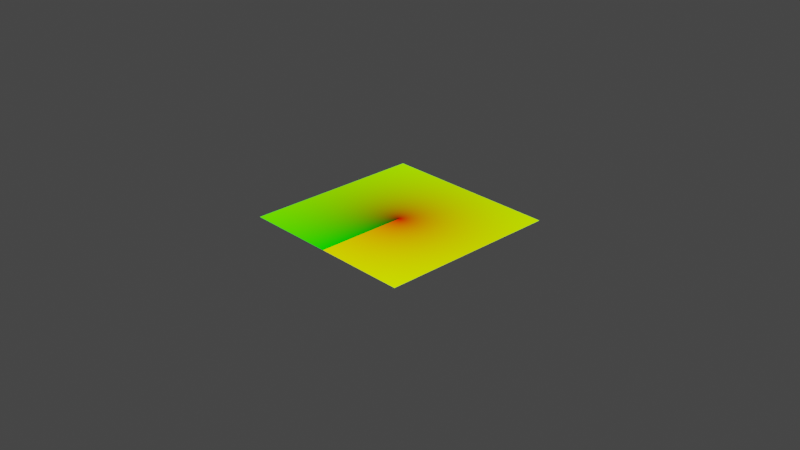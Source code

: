 # Source: radial_coordinates.blend  (saved by Blender 3.3.6; exported with 4.5.12 LTS)
import bpy
from mathutils import Matrix  # noqa: F401  (used for matrix-valued properties, if any)

bpy.ops.wm.read_factory_settings(use_empty=True)
scene = bpy.context.scene
scene.name = 'Scene'

# ---- collections
col_collection = bpy.data.collections.new('Collection'); scene.collection.children.link(col_collection)

# ---- materials (node trees are filled in below, after node groups)
mat_radial_coordinates = bpy.data.materials.new('radial_coordinates')

# ---- node groups
ng_coord_detect = bpy.data.node_groups.new('COORD DETECT', 'ShaderNodeTree')
_s = ng_coord_detect.interface.new_socket(name='Vector', in_out='OUTPUT', socket_type='NodeSocketVector')
_s = ng_coord_detect.interface.new_socket(name='IF THEN USE', in_out='INPUT', socket_type='NodeSocketVector')
_s.min_value = -1e+04
_s.max_value = 1e+04
_s = ng_coord_detect.interface.new_socket(name='USING', in_out='INPUT', socket_type='NodeSocketVector')
_N = ng_coord_detect.nodes; _L = ng_coord_detect.links
n0 = _N.new('ShaderNodeMath'); n0.name = 'Math.003'; n0.location = (-30, 114)
n0.operation = 'GREATER_THAN'
n0.inputs[1].default_value = 0.0
n1 = _N.new('NodeReroute'); n1.name = 'Reroute.002'; n1.location = (-268, -117)
n1.width = 16
n1.socket_idname = 'NodeSocketVector'
n2 = _N.new('ShaderNodeVectorMath'); n2.name = 'Vector Math'; n2.location = (-200, 112)
n2.operation = 'LENGTH'
n3 = _N.new('ShaderNodeMix'); n3.name = 'Mix.002'; n3.location = (265, 37)
n3.data_type = 'RGBA'
n4 = _N.new('NodeGroupInput'); n4.name = 'Group Input'; n4.location = (-468, -2)
n5 = _N.new('NodeGroupOutput'); n5.name = 'Group Output'; n5.location = (455, -2)
_L.new(n4.outputs[0], n1.inputs[0])
_L.new(n4.outputs[1], n3.inputs[6])
_L.new(n3.outputs[2], n5.inputs[0])
_L.new(n1.outputs[0], n2.inputs[0])
_L.new(n2.outputs[1], n0.inputs[0])
_L.new(n0.outputs[0], n3.inputs[0])
_L.new(n1.outputs[0], n3.inputs[7])
n5.is_active_output = True
ng_radial_coordinates = bpy.data.node_groups.new('radial_coordinates', 'ShaderNodeTree')
_s = ng_radial_coordinates.interface.new_socket(name='Vector', in_out='OUTPUT', socket_type='NodeSocketVector')
_s.default_value = (1.0, 1.0, 0.0)
_s.min_value = 0.0
_s.max_value = 0.0
_s = ng_radial_coordinates.interface.new_socket(name='Vector', in_out='INPUT', socket_type='NodeSocketVector')
_s.min_value = -1e+04
_s.max_value = 1e+04
_s.hide_value = True
_s = ng_radial_coordinates.interface.new_socket(name='Scale', in_out='INPUT', socket_type='NodeSocketFloat')
_s.default_value = 1.0
_s.min_value = -1e+04
_s.max_value = 1e+04
_N = ng_radial_coordinates.nodes; _L = ng_radial_coordinates.links
n0 = _N.new('ShaderNodeMath'); n0.name = 'Math.013'; n0.location = (-45, 87)
n0.operation = 'ARCTAN2'
n0.inputs[2].default_value = 0.0
n1 = _N.new('ShaderNodeVectorMath'); n1.name = 'Vector Math'; n1.location = (-207, -85)
n1.operation = 'DISTANCE'
n2 = _N.new('ShaderNodeSeparateXYZ'); n2.name = 'Separate XYZ.002'; n2.location = (-46, -87)
n3 = _N.new('ShaderNodeMath'); n3.name = 'Math.016'; n3.location = (114, 86)
n3.operation = 'DIVIDE'
n3.inputs[1].default_value = 3.142
n3.inputs[2].default_value = 0.0
n4 = _N.new('ShaderNodeMath'); n4.name = 'Math.007'; n4.location = (266, 84)
n4.inputs[1].default_value = 1.0
n4.inputs[2].default_value = 0.0
n5 = _N.new('ShaderNodeMath'); n5.name = 'Math.008'; n5.location = (418, 83)
n5.operation = 'DIVIDE'
n5.inputs[1].default_value = 2.0
n5.inputs[2].default_value = 0.0
n6 = _N.new('ShaderNodeSeparateXYZ'); n6.name = 'Separate XYZ.003'; n6.location = (-208, 52)
n7 = _N.new('ShaderNodeCombineXYZ'); n7.name = 'Combine XYZ'; n7.location = (588, -62)
n8 = _N.new('NodeGroupOutput'); n8.name = 'Group Output'; n8.location = (788, 0)
n9 = _N.new('NodeReroute'); n9.name = 'Reroute'; n9.location = (-249, -117)
n9.width = 16
n9.socket_idname = 'NodeSocketVector'
n10 = _N.new('ShaderNodeTexCoord'); n10.name = 'Texture Coordinate'; n10.location = (-744, -23)
n11 = _N.new('ShaderNodeVectorMath'); n11.name = 'Vector Math.001'; n11.location = (-492, -47)
n11.operation = 'SCALE'
n12 = _N.new('NodeGroupInput'); n12.name = 'Group Input'; n12.location = (-720, 107)
n13 = _N.new('ShaderNodeGroup'); n13.name = 'Group'; n13.location = (-491, 89)
n13.node_tree = ng_coord_detect
_L.new(n6.outputs[0], n0.inputs[0])
_L.new(n6.outputs[1], n0.inputs[1])
_L.new(n0.outputs[0], n3.inputs[0])
_L.new(n9.outputs[0], n6.inputs[0])
_L.new(n2.outputs[1], n7.inputs[1])
_L.new(n9.outputs[0], n1.inputs[0])
_L.new(n1.outputs[1], n2.inputs[0])
_L.new(n3.outputs[0], n4.inputs[0])
_L.new(n4.outputs[0], n5.inputs[0])
_L.new(n5.outputs[0], n7.inputs[0])
_L.new(n7.outputs[0], n8.inputs[0])
_L.new(n11.outputs[0], n9.inputs[0])
_L.new(n10.outputs[3], n11.inputs[1])
_L.new(n13.outputs[0], n11.inputs[0])
_L.new(n12.outputs[1], n11.inputs[3])
_L.new(n10.outputs[3], n13.inputs[1])
_L.new(n12.outputs[0], n13.inputs[0])
n8.is_active_output = True

# ---- material node trees
mat_radial_coordinates.use_nodes = True; mat_radial_coordinates.node_tree.nodes.clear()
_N = mat_radial_coordinates.node_tree.nodes; _L = mat_radial_coordinates.node_tree.links
n0 = _N.new('ShaderNodeOutputMaterial'); n0.name = 'Material Output'; n0.location = (300, 300)
n1 = _N.new('ShaderNodeEmission'); n1.name = 'Emission Viewer'; n1.location = (300, 340)
n1.label = 'Viewer'
n1.hide = True
n2 = _N.new('ShaderNodeGroup'); n2.name = 'Group'; n2.location = (-105, 316)
n2.node_tree = ng_radial_coordinates
n2.inputs[0].default_value = (0.0, 0.0, 0.0)
n2.inputs[1].default_value = 1.0
_L.new(n1.outputs[0], n0.inputs[0])
_L.new(n2.outputs[0], n1.inputs[0])
n0.is_active_output = True

# ---- world
world_world = bpy.data.worlds.new('World'); scene.world = world_world
world_world.use_nodes = True; world_world.node_tree.nodes.clear()
_N = world_world.node_tree.nodes; _L = world_world.node_tree.links
n0 = _N.new('ShaderNodeOutputWorld'); n0.name = 'World Output'; n0.location = (300, 300)
n1 = _N.new('ShaderNodeBackground'); n1.name = 'Background'; n1.location = (10, 300)
n1.inputs[0].default_value = (0.05088, 0.05088, 0.05088, 1.0)
_L.new(n1.outputs[0], n0.inputs[0])
n0.is_active_output = True
world_world.color = (0.05088, 0.05088, 0.05088)
world_world.use_sun_shadow = False
world_world.sun_shadow_jitter_overblur = 0.0

# ---- cameras
cam_camera = bpy.data.cameras.new('Camera')
cam_camera.clip_end = 100.0
cam_camera.ortho_scale = 7.314

# ---- lights
light_light = bpy.data.lights.new('Light', 'POINT')
light_light.transmission_factor = 0.0
light_light.energy = 1000.0
light_light.shadow_soft_size = 0.1
light_light.shadow_maximum_resolution = 0.006
light_light.use_absolute_resolution = True

# ---- meshes
me_plane = bpy.data.meshes.new('Plane')
me_plane.from_pydata([(-1.0, -1.0, 0.0), (1.0, -1.0, 0.0), (-1.0, 1.0, 0.0), (1.0, 1.0, 0.0)], [], [(0, 1, 3, 2)])
_uv = me_plane.uv_layers.new(name='UVMap')
_uv.uv.foreach_set('vector', [0.0, 0.0, 1.0, 0.0, 1.0, 1.0, 0.0, 1.0])
me_plane.materials.append(mat_radial_coordinates)
me_plane.use_remesh_fix_poles = True
me_plane.use_remesh_preserve_attributes = False
me_plane.update()

# ---- objects
ob_light = bpy.data.objects.new('Light', light_light)
ob_camera = bpy.data.objects.new('Camera', cam_camera)
ob_plane = bpy.data.objects.new('Plane', me_plane)

# ---- transforms, parenting, visibility, modifiers, constraints
ob_light.location = (4.076, 1.005, 5.904)
ob_light.rotation_euler = (0.6503, 0.05522, 1.866)
ob_light.lock_rotations_4d = False
ob_light.empty_display_type = 'ARROWS'
ob_light.color = (0.0, 0.0, 0.0, 0.0)
ob_light.lineart.crease_threshold = 0.0
ob_camera.location = (7.359, -6.926, 4.958)
ob_camera.rotation_euler = (1.109, 0.0, 0.8149)
ob_camera.lock_rotations_4d = False
ob_camera.empty_display_type = 'ARROWS'
ob_camera.color = (0.0, 0.0, 0.0, 0.0)
ob_camera.display_type = 'WIRE'
ob_camera.lineart.crease_threshold = 0.0
ob_plane.location = (0.0, 0.0, 0.0)
ob_plane.cycles.use_adaptive_subdivision = True
_m = ob_plane.modifiers.new('Subdivision', 'SUBSURF')
_m.subdivision_type = 'SIMPLE'

# ---- collection membership
col_collection.objects.link(ob_light)
col_collection.objects.link(ob_camera)
col_collection.objects.link(ob_plane)

# ---- scene / render settings (as saved in the file)
scene.camera = ob_camera
scene.frame_start = 1; scene.frame_end = 250; scene.frame_set(1)
scene.render.engine = 'CYCLES'
scene.cycles.feature_set = 'EXPERIMENTAL'
scene.cycles.use_denoising = False
scene.cycles.sampling_pattern = 'TABULATED_SOBOL'
scene.cycles.use_light_tree = False
scene.view_settings.view_transform = 'Filmic'
bpy.context.view_layer.update()

